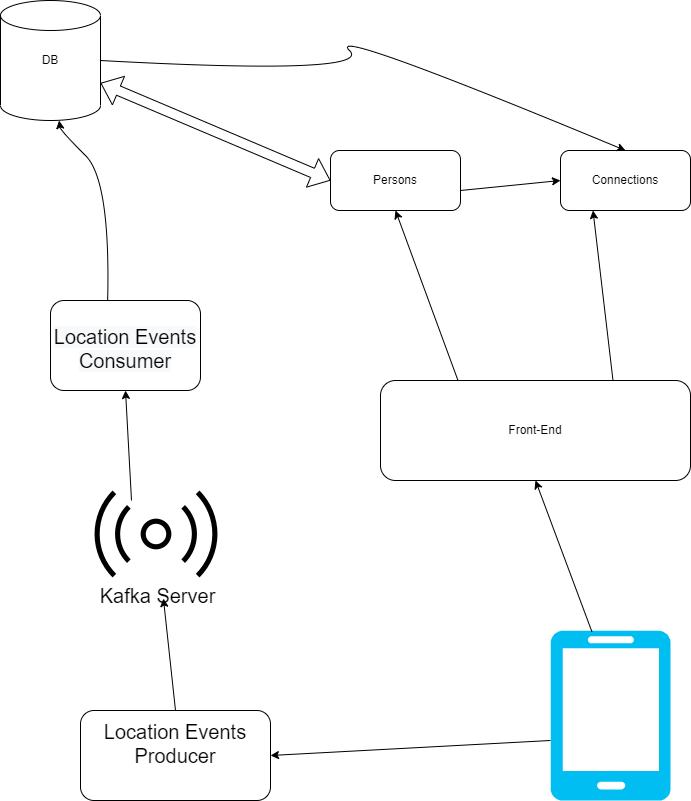

The diagram above was exported from draw.io. Its source (the exported page's mxGraphModel, read from the mxfile embedded in the PNG):
<mxGraphModel dx="1279" dy="677" grid="1" gridSize="10" guides="1" tooltips="1" connect="1" arrows="1" fold="1" page="1" pageScale="1" pageWidth="827" pageHeight="1169" math="0" shadow="0">
  <root>
    <mxCell id="0" />
    <mxCell id="1" parent="0" />
    <mxCell id="_aEJVHzJSOarDBm4QqxP-1" value="" style="shape=cylinder3;whiteSpace=wrap;html=1;boundedLbl=1;backgroundOutline=1;size=15;" parent="1" vertex="1">
      <mxGeometry x="40" y="60" width="100" height="120" as="geometry" />
    </mxCell>
    <mxCell id="_aEJVHzJSOarDBm4QqxP-2" value="DB" style="text;html=1;strokeColor=none;fillColor=none;align=center;verticalAlign=middle;whiteSpace=wrap;rounded=0;" parent="1" vertex="1">
      <mxGeometry x="60" y="105" width="60" height="30" as="geometry" />
    </mxCell>
    <mxCell id="_aEJVHzJSOarDBm4QqxP-10" value="" style="endArrow=classic;html=1;rounded=0;entryX=0;entryY=0.5;entryDx=0;entryDy=0;" parent="1" target="_aEJVHzJSOarDBm4QqxP-13" edge="1">
      <mxGeometry width="50" height="50" relative="1" as="geometry">
        <mxPoint x="500" y="250" as="sourcePoint" />
        <mxPoint x="550" y="200" as="targetPoint" />
      </mxGeometry>
    </mxCell>
    <mxCell id="_aEJVHzJSOarDBm4QqxP-13" value="Connections&lt;br&gt;" style="rounded=1;whiteSpace=wrap;html=1;" parent="1" vertex="1">
      <mxGeometry x="600" y="210" width="130" height="60" as="geometry" />
    </mxCell>
    <mxCell id="_aEJVHzJSOarDBm4QqxP-14" value="Persons" style="rounded=1;whiteSpace=wrap;html=1;" parent="1" vertex="1">
      <mxGeometry x="370" y="210" width="130" height="60" as="geometry" />
    </mxCell>
    <mxCell id="_aEJVHzJSOarDBm4QqxP-15" value="" style="verticalLabelPosition=bottom;html=1;verticalAlign=top;align=center;strokeColor=none;fillColor=#00BEF2;shape=mxgraph.azure.mobile;pointerEvents=1;" parent="1" vertex="1">
      <mxGeometry x="590" y="690" width="120" height="170" as="geometry" />
    </mxCell>
    <mxCell id="_aEJVHzJSOarDBm4QqxP-16" value="&lt;font style=&quot;font-size: 20px&quot;&gt;Location Events Producer&lt;br&gt;&lt;br&gt;&lt;/font&gt;" style="rounded=1;whiteSpace=wrap;html=1;" parent="1" vertex="1">
      <mxGeometry x="120" y="770" width="190" height="90" as="geometry" />
    </mxCell>
    <mxCell id="_aEJVHzJSOarDBm4QqxP-17" value="&lt;br&gt;&lt;br&gt;&lt;span style=&quot;color: rgb(0 , 0 , 0) ; font-family: &amp;#34;helvetica&amp;#34; ; font-size: 20px ; font-style: normal ; font-weight: 400 ; letter-spacing: normal ; text-align: center ; text-indent: 0px ; text-transform: none ; word-spacing: 0px ; background-color: rgb(248 , 249 , 250) ; display: inline ; float: none&quot;&gt;Location Events Consumer&lt;/span&gt;&lt;br style=&quot;color: rgb(0 , 0 , 0) ; font-family: &amp;#34;helvetica&amp;#34; ; font-size: 20px ; font-style: normal ; font-weight: 400 ; letter-spacing: normal ; text-align: center ; text-indent: 0px ; text-transform: none ; word-spacing: 0px ; background-color: rgb(248 , 249 , 250)&quot;&gt;&lt;br&gt;" style="rounded=1;whiteSpace=wrap;html=1;" parent="1" vertex="1">
      <mxGeometry x="90" y="360" width="150" height="90" as="geometry" />
    </mxCell>
    <mxCell id="_aEJVHzJSOarDBm4QqxP-18" value="" style="curved=1;endArrow=classic;html=1;rounded=0;fontSize=20;exitX=0.381;exitY=0;exitDx=0;exitDy=0;exitPerimeter=0;" parent="1" source="_aEJVHzJSOarDBm4QqxP-17" target="_aEJVHzJSOarDBm4QqxP-1" edge="1">
      <mxGeometry width="50" height="50" relative="1" as="geometry">
        <mxPoint x="100" y="240" as="sourcePoint" />
        <mxPoint x="150" y="190" as="targetPoint" />
        <Array as="points">
          <mxPoint x="150" y="240" />
          <mxPoint x="100" y="190" />
        </Array>
      </mxGeometry>
    </mxCell>
    <mxCell id="_aEJVHzJSOarDBm4QqxP-19" value="" style="shape=image;html=1;verticalAlign=top;verticalLabelPosition=bottom;labelBackgroundColor=#ffffff;imageAspect=0;aspect=fixed;image=https://cdn2.iconfinder.com/data/icons/essential-web-2/50/signal-wave-distribute-share-sound-128.png;fontSize=20;" parent="1" vertex="1">
      <mxGeometry x="132" y="530" width="128" height="128" as="geometry" />
    </mxCell>
    <mxCell id="_aEJVHzJSOarDBm4QqxP-20" value="Kafka Server" style="text;html=1;align=center;verticalAlign=middle;resizable=0;points=[];autosize=1;strokeColor=none;fillColor=none;fontSize=20;" parent="1" vertex="1">
      <mxGeometry x="132" y="640" width="130" height="30" as="geometry" />
    </mxCell>
    <mxCell id="_aEJVHzJSOarDBm4QqxP-24" value="" style="endArrow=classic;html=1;rounded=0;fontSize=20;exitX=0.5;exitY=0;exitDx=0;exitDy=0;" parent="1" source="_aEJVHzJSOarDBm4QqxP-16" target="_aEJVHzJSOarDBm4QqxP-19" edge="1">
      <mxGeometry width="50" height="50" relative="1" as="geometry">
        <mxPoint x="260" y="730" as="sourcePoint" />
        <mxPoint x="200" y="680" as="targetPoint" />
      </mxGeometry>
    </mxCell>
    <mxCell id="_aEJVHzJSOarDBm4QqxP-25" value="" style="endArrow=classic;html=1;rounded=0;fontSize=20;entryX=0.5;entryY=1;entryDx=0;entryDy=0;" parent="1" target="_aEJVHzJSOarDBm4QqxP-17" edge="1">
      <mxGeometry width="50" height="50" relative="1" as="geometry">
        <mxPoint x="171" y="560" as="sourcePoint" />
        <mxPoint x="221" y="510" as="targetPoint" />
      </mxGeometry>
    </mxCell>
    <mxCell id="_aEJVHzJSOarDBm4QqxP-27" value="Front-End&lt;br&gt;" style="rounded=1;whiteSpace=wrap;html=1;" parent="1" vertex="1">
      <mxGeometry x="420" y="440" width="310" height="100" as="geometry" />
    </mxCell>
    <mxCell id="_aEJVHzJSOarDBm4QqxP-35" value="" style="endArrow=classic;html=1;rounded=0;fontSize=20;exitX=0;exitY=0.647;exitDx=0;exitDy=0;exitPerimeter=0;entryX=1;entryY=0.5;entryDx=0;entryDy=0;" parent="1" source="_aEJVHzJSOarDBm4QqxP-15" target="_aEJVHzJSOarDBm4QqxP-16" edge="1">
      <mxGeometry width="50" height="50" relative="1" as="geometry">
        <mxPoint x="460" y="810" as="sourcePoint" />
        <mxPoint x="510" y="760" as="targetPoint" />
      </mxGeometry>
    </mxCell>
    <mxCell id="_aEJVHzJSOarDBm4QqxP-36" value="" style="endArrow=classic;html=1;rounded=0;fontSize=20;exitX=0.345;exitY=0.007;exitDx=0;exitDy=0;entryX=0.5;entryY=1;entryDx=0;entryDy=0;exitPerimeter=0;" parent="1" source="_aEJVHzJSOarDBm4QqxP-15" target="_aEJVHzJSOarDBm4QqxP-27" edge="1">
      <mxGeometry width="50" height="50" relative="1" as="geometry">
        <mxPoint x="622.0899999999999" y="670" as="sourcePoint" />
        <mxPoint x="609.9990909090909" y="558" as="targetPoint" />
      </mxGeometry>
    </mxCell>
    <mxCell id="_aEJVHzJSOarDBm4QqxP-37" value="" style="endArrow=classic;html=1;rounded=0;exitX=0.25;exitY=0;exitDx=0;exitDy=0;entryX=0.5;entryY=1;entryDx=0;entryDy=0;" parent="1" source="_aEJVHzJSOarDBm4QqxP-27" target="_aEJVHzJSOarDBm4QqxP-14" edge="1">
      <mxGeometry width="50" height="50" relative="1" as="geometry">
        <mxPoint x="487.5" y="310" as="sourcePoint" />
        <mxPoint x="480" y="400" as="targetPoint" />
      </mxGeometry>
    </mxCell>
    <mxCell id="_aEJVHzJSOarDBm4QqxP-38" value="" style="endArrow=classic;html=1;rounded=0;exitX=0.75;exitY=0;exitDx=0;exitDy=0;entryX=0.25;entryY=1;entryDx=0;entryDy=0;" parent="1" source="_aEJVHzJSOarDBm4QqxP-27" target="_aEJVHzJSOarDBm4QqxP-13" edge="1">
      <mxGeometry width="50" height="50" relative="1" as="geometry">
        <mxPoint x="620" y="310" as="sourcePoint" />
        <mxPoint x="710" y="400" as="targetPoint" />
      </mxGeometry>
    </mxCell>
    <mxCell id="Z681ohzwFQ4hqHzchQpY-3" value="" style="curved=1;endArrow=classic;html=1;rounded=0;entryX=0.5;entryY=0;entryDx=0;entryDy=0;exitX=1;exitY=0.5;exitDx=0;exitDy=0;exitPerimeter=0;" edge="1" parent="1" source="_aEJVHzJSOarDBm4QqxP-1" target="_aEJVHzJSOarDBm4QqxP-13">
      <mxGeometry width="50" height="50" relative="1" as="geometry">
        <mxPoint x="364" y="135" as="sourcePoint" />
        <mxPoint x="414" y="85" as="targetPoint" />
        <Array as="points">
          <mxPoint x="414" y="135" />
          <mxPoint x="364" y="85" />
        </Array>
      </mxGeometry>
    </mxCell>
    <mxCell id="Z681ohzwFQ4hqHzchQpY-4" value="" style="shape=flexArrow;endArrow=classic;startArrow=classic;html=1;rounded=0;exitX=1;exitY=0;exitDx=0;exitDy=82.5;exitPerimeter=0;entryX=0;entryY=0.5;entryDx=0;entryDy=0;" edge="1" parent="1" source="_aEJVHzJSOarDBm4QqxP-1" target="_aEJVHzJSOarDBm4QqxP-14">
      <mxGeometry width="100" height="100" relative="1" as="geometry">
        <mxPoint x="360" y="400" as="sourcePoint" />
        <mxPoint x="460" y="300" as="targetPoint" />
        <Array as="points" />
      </mxGeometry>
    </mxCell>
  </root>
</mxGraphModel>